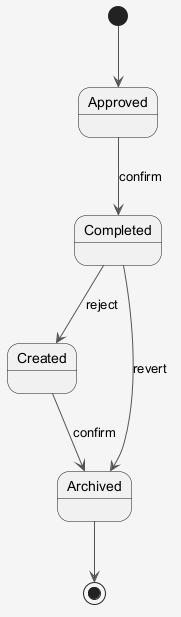

The diagram above was rendered by PlantUML. Its source (embedded in the PNG):
@startuml
skinparam shadowing false
skinparam backgroundColor #F5F5F5
skinparam ArrowColor #555555
[*] --> Approved
Approved --> Completed : confirm
Completed --> Created : reject
Created --> Archived : confirm
Completed --> Archived : revert
Archived --> [*]
@enduml